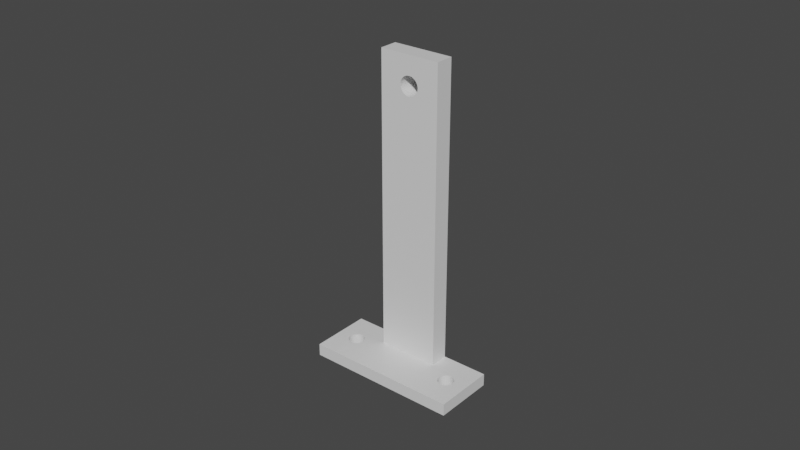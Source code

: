 # Source: camera_mount.blend  (saved by Blender 2.92.15; exported with 4.5.12 LTS)
import bpy
from mathutils import Matrix  # noqa: F401  (used for matrix-valued properties, if any)

bpy.ops.wm.read_factory_settings(use_empty=True)
scene = bpy.context.scene
scene.name = 'Scene'

# ---- collections
col_collection = bpy.data.collections.new('Collection'); scene.collection.children.link(col_collection)
col_cutters = bpy.data.collections.new('Cutters'); scene.collection.children.link(col_cutters)

# ---- materials (node trees are filled in below, after node groups)
mat_material = bpy.data.materials.new('Material')
mat_material.alpha_threshold = 0.0
mat_material.use_transparent_shadow = False
mat_material.line_color = (0.0, 0.0, 0.0, 1.0)

# ---- material node trees
mat_material.use_nodes = True; mat_material.node_tree.nodes.clear()
_N = mat_material.node_tree.nodes; _L = mat_material.node_tree.links
n0 = _N.new('ShaderNodeOutputMaterial'); n0.name = 'Material Output'; n0.location = (300, 300)
n1 = _N.new('ShaderNodeBsdfPrincipled'); n1.name = 'Principled BSDF'; n1.location = (10, 300)
n1.distribution = 'GGX'
n1.subsurface_method = 'BURLEY'
n1.inputs[2].default_value = 0.4
n1.inputs[3].default_value = 1.45
n1.inputs[27].default_value = (0.0, 0.0, 0.0, 1.0)
n1.inputs[28].default_value = 1.0
_L.new(n1.outputs[0], n0.inputs[0])
n0.is_active_output = True

# ---- world
world_world = bpy.data.worlds.new('World'); scene.world = world_world
world_world.use_nodes = True; world_world.node_tree.nodes.clear()
_N = world_world.node_tree.nodes; _L = world_world.node_tree.links
n0 = _N.new('ShaderNodeOutputWorld'); n0.name = 'World Output'; n0.location = (300, 300)
n1 = _N.new('ShaderNodeBackground'); n1.name = 'Background'; n1.location = (10, 300)
n1.inputs[0].default_value = (0.05088, 0.05088, 0.05088, 1.0)
_L.new(n1.outputs[0], n0.inputs[0])
n0.is_active_output = True
world_world.color = (0.05088, 0.05088, 0.05088)
world_world.use_sun_shadow = False
world_world.sun_shadow_jitter_overblur = 0.0

# ---- meshes
me_cube = bpy.data.meshes.new('Cube')
me_cube.from_pydata([(1.0, 1.0, 1.0), (1.0, 1.0, -1.0), (1.0, -1.0, 1.0), (1.0, -1.0, -1.0), (-1.0, 1.0, 1.0), (-1.0, 1.0, -1.0), (-1.0, -1.0, 1.0), (-1.0, -1.0, -1.0), (-1.0, 0.0, -1.0), (1.0, 0.0, 1.0), (-1.0, 0.0, 1.0), (1.0, 0.0, -1.0)], [], [(9, 10, 6, 2), (3, 2, 6, 7), (8, 10, 4, 5), (8, 11, 3, 7), (11, 9, 2, 3), (5, 4, 0, 1), (1, 0, 9, 11), (5, 1, 11, 8), (7, 6, 10, 8), (0, 4, 10, 9)])
_uv = me_cube.uv_layers.new(name='UVMap')
_uv.uv.foreach_set('vector', [0.625, 0.625, 0.875, 0.625, 0.875, 0.75, 0.625, 0.75, 0.375, 0.75, 0.625, 0.75, 0.625, 1.0, 0.375, 1.0, 0.375, 0.125, 0.625, 0.125, 0.625, 0.25, 0.375, 0.25, 0.125, 0.625, 0.375, 0.625, 0.375, 0.75, 0.125, 0.75, 0.375, 0.625, 0.625, 0.625, 0.625, 0.75, 0.375, 0.75, 0.375, 0.25, 0.625, 0.25, 0.625, 0.5, 0.375, 0.5, 0.375, 0.5, 0.625, 0.5, 0.625, 0.625, 0.375, 0.625, 0.125, 0.5, 0.375, 0.5, 0.375, 0.625, 0.125, 0.625, 0.375, 0.0, 0.625, 0.0, 0.625, 0.125, 0.375, 0.125, 0.625, 0.5, 0.875, 0.5, 0.875, 0.625, 0.625, 0.625])
me_cube.materials.append(mat_material)
me_cube.use_remesh_preserve_volume = False
me_cube.use_remesh_preserve_attributes = False
me_cube.use_mirror_vertex_groups = False
me_cube.update()
me_cylinder = bpy.data.meshes.new('Cylinder')
me_cylinder.from_pydata([(0.0, 0.0026, -0.005), (0.0, 0.0026, 0.005), (0.0005072, 0.00255, -0.005), (0.0005072, 0.00255, 0.005), (0.000995, 0.002402, -0.005), (0.000995, 0.002402, 0.005), (0.001444, 0.002162, -0.005), (0.001444, 0.002162, 0.005), (0.001838, 0.001838, -0.005), (0.001838, 0.001838, 0.005), (0.002162, 0.001444, -0.005), (0.002162, 0.001444, 0.005), (0.002402, 0.000995, -0.005), (0.002402, 0.000995, 0.005), (0.00255, 0.0005072, -0.005), (0.00255, 0.0005072, 0.005), (0.0026, 1.963e-10, -0.005), (0.0026, 1.963e-10, 0.005), (0.00255, -0.0005072, -0.005), (0.00255, -0.0005072, 0.005), (0.002402, -0.000995, -0.005), (0.002402, -0.000995, 0.005), (0.002162, -0.001444, -0.005), (0.002162, -0.001444, 0.005), (0.001838, -0.001838, -0.005), (0.001838, -0.001838, 0.005), (0.001444, -0.002162, -0.005), (0.001444, -0.002162, 0.005), (0.000995, -0.002402, -0.005), (0.000995, -0.002402, 0.005), (0.0005072, -0.00255, -0.005), (0.0005072, -0.00255, 0.005), (-8.472e-10, -0.0026, -0.005), (-8.472e-10, -0.0026, 0.005), (-0.0005072, -0.00255, -0.005), (-0.0005072, -0.00255, 0.005), (-0.000995, -0.002402, -0.005), (-0.000995, -0.002402, 0.005), (-0.001444, -0.002162, -0.005), (-0.001444, -0.002162, 0.005), (-0.001838, -0.001838, -0.005), (-0.001838, -0.001838, 0.005), (-0.002162, -0.001444, -0.005), (-0.002162, -0.001444, 0.005), (-0.002402, -0.000995, -0.005), (-0.002402, -0.000995, 0.005), (-0.00255, -0.0005072, -0.005), (-0.00255, -0.0005072, 0.005), (-0.0026, 2.511e-09, -0.005), (-0.0026, 2.511e-09, 0.005), (-0.00255, 0.0005072, -0.005), (-0.00255, 0.0005072, 0.005), (-0.002402, 0.000995, -0.005), (-0.002402, 0.000995, 0.005), (-0.002162, 0.001444, -0.005), (-0.002162, 0.001444, 0.005), (-0.001838, 0.001838, -0.005), (-0.001838, 0.001838, 0.005), (-0.001444, 0.002162, -0.005), (-0.001444, 0.002162, 0.005), (-0.000995, 0.002402, -0.005), (-0.000995, 0.002402, 0.005), (-0.0005072, 0.00255, -0.005), (-0.0005072, 0.00255, 0.005)], [], [(0, 1, 3, 2), (2, 3, 5, 4), (4, 5, 7, 6), (6, 7, 9, 8), (8, 9, 11, 10), (10, 11, 13, 12), (12, 13, 15, 14), (14, 15, 17, 16), (16, 17, 19, 18), (18, 19, 21, 20), (20, 21, 23, 22), (22, 23, 25, 24), (24, 25, 27, 26), (26, 27, 29, 28), (28, 29, 31, 30), (30, 31, 33, 32), (32, 33, 35, 34), (34, 35, 37, 36), (36, 37, 39, 38), (38, 39, 41, 40), (40, 41, 43, 42), (42, 43, 45, 44), (44, 45, 47, 46), (46, 47, 49, 48), (48, 49, 51, 50), (50, 51, 53, 52), (52, 53, 55, 54), (54, 55, 57, 56), (56, 57, 59, 58), (58, 59, 61, 60), (3, 1, 63, 61, 59, 57, 55, 53, 51, 49, 47, 45, 43, 41, 39, 37, 35, 33, 31, 29, 27, 25, 23, 21, 19, 17, 15, 13, 11, 9, 7, 5), (60, 61, 63, 62), (62, 63, 1, 0), (0, 2, 4, 6, 8, 10, 12, 14, 16, 18, 20, 22, 24, 26, 28, 30, 32, 34, 36, 38, 40, 42, 44, 46, 48, 50, 52, 54, 56, 58, 60, 62)])
_uv = me_cylinder.uv_layers.new(name='UVMap')
_uv.uv.foreach_set('vector', [1.0, 0.5, 1.0, 1.0, 0.9688, 1.0, 0.9688, 0.5, 0.9688, 0.5, 0.9688, 1.0, 0.9375, 1.0, 0.9375, 0.5, 0.9375, 0.5, 0.9375, 1.0, 0.9062, 1.0, 0.9062, 0.5, 0.9062, 0.5, 0.9062, 1.0, 0.875, 1.0, 0.875, 0.5, 0.875, 0.5, 0.875, 1.0, 0.8438, 1.0, 0.8438, 0.5, 0.8438, 0.5, 0.8438, 1.0, 0.8125, 1.0, 0.8125, 0.5, 0.8125, 0.5, 0.8125, 1.0, 0.7812, 1.0, 0.7812, 0.5, 0.7812, 0.5, 0.7812, 1.0, 0.75, 1.0, 0.75, 0.5, 0.75, 0.5, 0.75, 1.0, 0.7188, 1.0, 0.7188, 0.5, 0.7188, 0.5, 0.7188, 1.0, 0.6875, 1.0, 0.6875, 0.5, 0.6875, 0.5, 0.6875, 1.0, 0.6562, 1.0, 0.6562, 0.5, 0.6562, 0.5, 0.6562, 1.0, 0.625, 1.0, 0.625, 0.5, 0.625, 0.5, 0.625, 1.0, 0.5938, 1.0, 0.5938, 0.5, 0.5938, 0.5, 0.5938, 1.0, 0.5625, 1.0, 0.5625, 0.5, 0.5625, 0.5, 0.5625, 1.0, 0.5312, 1.0, 0.5312, 0.5, 0.5312, 0.5, 0.5312, 1.0, 0.5, 1.0, 0.5, 0.5, 0.5, 0.5, 0.5, 1.0, 0.4688, 1.0, 0.4688, 0.5, 0.4688, 0.5, 0.4688, 1.0, 0.4375, 1.0, 0.4375, 0.5, 0.4375, 0.5, 0.4375, 1.0, 0.4062, 1.0, 0.4062, 0.5, 0.4062, 0.5, 0.4062, 1.0, 0.375, 1.0, 0.375, 0.5, 0.375, 0.5, 0.375, 1.0, 0.3438, 1.0, 0.3438, 0.5, 0.3438, 0.5, 0.3438, 1.0, 0.3125, 1.0, 0.3125, 0.5, 0.3125, 0.5, 0.3125, 1.0, 0.2812, 1.0, 0.2812, 0.5, 0.2812, 0.5, 0.2812, 1.0, 0.25, 1.0, 0.25, 0.5, 0.25, 0.5, 0.25, 1.0, 0.2188, 1.0, 0.2188, 0.5, 0.2188, 0.5, 0.2188, 1.0, 0.1875, 1.0, 0.1875, 0.5, 0.1875, 0.5, 0.1875, 1.0, 0.1562, 1.0, 0.1562, 0.5, 0.1562, 0.5, 0.1562, 1.0, 0.125, 1.0, 0.125, 0.5, 0.125, 0.5, 0.125, 1.0, 0.09375, 1.0, 0.09375, 0.5, 0.09375, 0.5, 0.09375, 1.0, 0.0625, 1.0, 0.0625, 0.5, 0.2968, 0.4854, 0.25, 0.49, 0.2032, 0.4854, 0.1582, 0.4717, 0.1167, 0.4496, 0.08029, 0.4197, 0.05045, 0.3833, 0.02827, 0.3418, 0.01461, 0.2968, 0.01, 0.25, 0.01461, 0.2032, 0.02827, 0.1582, 0.05045, 0.1167, 0.08029, 0.08029, 0.1167, 0.05045, 0.1582, 0.02827, 0.2032, 0.01461, 0.25, 0.01, 0.2968, 0.01461, 0.3418, 0.02827, 0.3833, 0.05045, 0.4197, 0.08029, 0.4496, 0.1167, 0.4717, 0.1582, 0.4854, 0.2032, 0.49, 0.25, 0.4854, 0.2968, 0.4717, 0.3418, 0.4496, 0.3833, 0.4197, 0.4197, 0.3833, 0.4496, 0.3418, 0.4717, 0.0625, 0.5, 0.0625, 1.0, 0.03125, 1.0, 0.03125, 0.5, 0.03125, 0.5, 0.03125, 1.0, 0.0, 1.0, 0.0, 0.5, 0.75, 0.49, 0.7968, 0.4854, 0.8418, 0.4717, 0.8833, 0.4496, 0.9197, 0.4197, 0.9496, 0.3833, 0.9717, 0.3418, 0.9854, 0.2968, 0.99, 0.25, 0.9854, 0.2032, 0.9717, 0.1582, 0.9496, 0.1167, 0.9197, 0.08029, 0.8833, 0.05045, 0.8418, 0.02827, 0.7968, 0.01461, 0.75, 0.01, 0.7032, 0.01461, 0.6582, 0.02827, 0.6167, 0.05045, 0.5803, 0.08029, 0.5504, 0.1167, 0.5283, 0.1582, 0.5146, 0.2032, 0.51, 0.25, 0.5146, 0.2968, 0.5283, 0.3418, 0.5504, 0.3833, 0.5803, 0.4197, 0.6167, 0.4496, 0.6582, 0.4717, 0.7032, 0.4854])
me_cylinder.use_remesh_fix_poles = True
me_cylinder.use_remesh_preserve_attributes = False
me_cylinder.use_mirror_vertex_groups = False
me_cylinder.update()
me_cylinder_001 = bpy.data.meshes.new('Cylinder.001')
me_cylinder_001.from_pydata([(0.0, 0.0031, -0.005), (0.0, 0.0031, 0.005), (0.0006048, 0.00304, -0.005), (0.0006048, 0.00304, 0.005), (0.001186, 0.002864, -0.005), (0.001186, 0.002864, 0.005), (0.001722, 0.002578, -0.005), (0.001722, 0.002578, 0.005), (0.002192, 0.002192, -0.005), (0.002192, 0.002192, 0.005), (0.002578, 0.001722, -0.005), (0.002578, 0.001722, 0.005), (0.002864, 0.001186, -0.005), (0.002864, 0.001186, 0.005), (0.00304, 0.0006048, -0.005), (0.00304, 0.0006048, 0.005), (0.0031, 2.34e-10, -0.005), (0.0031, 2.34e-10, 0.005), (0.00304, -0.0006048, -0.005), (0.00304, -0.0006048, 0.005), (0.002864, -0.001186, -0.005), (0.002864, -0.001186, 0.005), (0.002578, -0.001722, -0.005), (0.002578, -0.001722, 0.005), (0.002192, -0.002192, -0.005), (0.002192, -0.002192, 0.005), (0.001722, -0.002578, -0.005), (0.001722, -0.002578, 0.005), (0.001186, -0.002864, -0.005), (0.001186, -0.002864, 0.005), (0.0006048, -0.00304, -0.005), (0.0006048, -0.00304, 0.005), (-1.01e-09, -0.0031, -0.005), (-1.01e-09, -0.0031, 0.005), (-0.0006048, -0.00304, -0.005), (-0.0006048, -0.00304, 0.005), (-0.001186, -0.002864, -0.005), (-0.001186, -0.002864, 0.005), (-0.001722, -0.002578, -0.005), (-0.001722, -0.002578, 0.005), (-0.002192, -0.002192, -0.005), (-0.002192, -0.002192, 0.005), (-0.002578, -0.001722, -0.005), (-0.002578, -0.001722, 0.005), (-0.002864, -0.001186, -0.005), (-0.002864, -0.001186, 0.005), (-0.00304, -0.0006048, -0.005), (-0.00304, -0.0006048, 0.005), (-0.0031, 2.993e-09, -0.005), (-0.0031, 2.993e-09, 0.005), (-0.00304, 0.0006048, -0.005), (-0.00304, 0.0006048, 0.005), (-0.002864, 0.001186, -0.005), (-0.002864, 0.001186, 0.005), (-0.002578, 0.001722, -0.005), (-0.002578, 0.001722, 0.005), (-0.002192, 0.002192, -0.005), (-0.002192, 0.002192, 0.005), (-0.001722, 0.002578, -0.005), (-0.001722, 0.002578, 0.005), (-0.001186, 0.002864, -0.005), (-0.001186, 0.002864, 0.005), (-0.0006048, 0.00304, -0.005), (-0.0006048, 0.00304, 0.005)], [], [(0, 1, 3, 2), (2, 3, 5, 4), (4, 5, 7, 6), (6, 7, 9, 8), (8, 9, 11, 10), (10, 11, 13, 12), (12, 13, 15, 14), (14, 15, 17, 16), (16, 17, 19, 18), (18, 19, 21, 20), (20, 21, 23, 22), (22, 23, 25, 24), (24, 25, 27, 26), (26, 27, 29, 28), (28, 29, 31, 30), (30, 31, 33, 32), (32, 33, 35, 34), (34, 35, 37, 36), (36, 37, 39, 38), (38, 39, 41, 40), (40, 41, 43, 42), (42, 43, 45, 44), (44, 45, 47, 46), (46, 47, 49, 48), (48, 49, 51, 50), (50, 51, 53, 52), (52, 53, 55, 54), (54, 55, 57, 56), (56, 57, 59, 58), (58, 59, 61, 60), (3, 1, 63, 61, 59, 57, 55, 53, 51, 49, 47, 45, 43, 41, 39, 37, 35, 33, 31, 29, 27, 25, 23, 21, 19, 17, 15, 13, 11, 9, 7, 5), (60, 61, 63, 62), (62, 63, 1, 0), (0, 2, 4, 6, 8, 10, 12, 14, 16, 18, 20, 22, 24, 26, 28, 30, 32, 34, 36, 38, 40, 42, 44, 46, 48, 50, 52, 54, 56, 58, 60, 62)])
_uv = me_cylinder_001.uv_layers.new(name='UVMap')
_uv.uv.foreach_set('vector', [1.0, 0.5, 1.0, 1.0, 0.9688, 1.0, 0.9688, 0.5, 0.9688, 0.5, 0.9688, 1.0, 0.9375, 1.0, 0.9375, 0.5, 0.9375, 0.5, 0.9375, 1.0, 0.9062, 1.0, 0.9062, 0.5, 0.9062, 0.5, 0.9062, 1.0, 0.875, 1.0, 0.875, 0.5, 0.875, 0.5, 0.875, 1.0, 0.8438, 1.0, 0.8438, 0.5, 0.8438, 0.5, 0.8438, 1.0, 0.8125, 1.0, 0.8125, 0.5, 0.8125, 0.5, 0.8125, 1.0, 0.7812, 1.0, 0.7812, 0.5, 0.7812, 0.5, 0.7812, 1.0, 0.75, 1.0, 0.75, 0.5, 0.75, 0.5, 0.75, 1.0, 0.7188, 1.0, 0.7188, 0.5, 0.7188, 0.5, 0.7188, 1.0, 0.6875, 1.0, 0.6875, 0.5, 0.6875, 0.5, 0.6875, 1.0, 0.6562, 1.0, 0.6562, 0.5, 0.6562, 0.5, 0.6562, 1.0, 0.625, 1.0, 0.625, 0.5, 0.625, 0.5, 0.625, 1.0, 0.5938, 1.0, 0.5938, 0.5, 0.5938, 0.5, 0.5938, 1.0, 0.5625, 1.0, 0.5625, 0.5, 0.5625, 0.5, 0.5625, 1.0, 0.5312, 1.0, 0.5312, 0.5, 0.5312, 0.5, 0.5312, 1.0, 0.5, 1.0, 0.5, 0.5, 0.5, 0.5, 0.5, 1.0, 0.4688, 1.0, 0.4688, 0.5, 0.4688, 0.5, 0.4688, 1.0, 0.4375, 1.0, 0.4375, 0.5, 0.4375, 0.5, 0.4375, 1.0, 0.4062, 1.0, 0.4062, 0.5, 0.4062, 0.5, 0.4062, 1.0, 0.375, 1.0, 0.375, 0.5, 0.375, 0.5, 0.375, 1.0, 0.3438, 1.0, 0.3438, 0.5, 0.3438, 0.5, 0.3438, 1.0, 0.3125, 1.0, 0.3125, 0.5, 0.3125, 0.5, 0.3125, 1.0, 0.2812, 1.0, 0.2812, 0.5, 0.2812, 0.5, 0.2812, 1.0, 0.25, 1.0, 0.25, 0.5, 0.25, 0.5, 0.25, 1.0, 0.2188, 1.0, 0.2188, 0.5, 0.2188, 0.5, 0.2188, 1.0, 0.1875, 1.0, 0.1875, 0.5, 0.1875, 0.5, 0.1875, 1.0, 0.1562, 1.0, 0.1562, 0.5, 0.1562, 0.5, 0.1562, 1.0, 0.125, 1.0, 0.125, 0.5, 0.125, 0.5, 0.125, 1.0, 0.09375, 1.0, 0.09375, 0.5, 0.09375, 0.5, 0.09375, 1.0, 0.0625, 1.0, 0.0625, 0.5, 0.2968, 0.4854, 0.25, 0.49, 0.2032, 0.4854, 0.1582, 0.4717, 0.1167, 0.4496, 0.08029, 0.4197, 0.05045, 0.3833, 0.02827, 0.3418, 0.01461, 0.2968, 0.01, 0.25, 0.01461, 0.2032, 0.02827, 0.1582, 0.05045, 0.1167, 0.08029, 0.08029, 0.1167, 0.05045, 0.1582, 0.02827, 0.2032, 0.01461, 0.25, 0.01, 0.2968, 0.01461, 0.3418, 0.02827, 0.3833, 0.05045, 0.4197, 0.08029, 0.4496, 0.1167, 0.4717, 0.1582, 0.4854, 0.2032, 0.49, 0.25, 0.4854, 0.2968, 0.4717, 0.3418, 0.4496, 0.3833, 0.4197, 0.4197, 0.3833, 0.4496, 0.3418, 0.4717, 0.0625, 0.5, 0.0625, 1.0, 0.03125, 1.0, 0.03125, 0.5, 0.03125, 0.5, 0.03125, 1.0, 0.0, 1.0, 0.0, 0.5, 0.75, 0.49, 0.7968, 0.4854, 0.8418, 0.4717, 0.8833, 0.4496, 0.9197, 0.4197, 0.9496, 0.3833, 0.9717, 0.3418, 0.9854, 0.2968, 0.99, 0.25, 0.9854, 0.2032, 0.9717, 0.1582, 0.9496, 0.1167, 0.9197, 0.08029, 0.8833, 0.05045, 0.8418, 0.02827, 0.7968, 0.01461, 0.75, 0.01, 0.7032, 0.01461, 0.6582, 0.02827, 0.6167, 0.05045, 0.5803, 0.08029, 0.5504, 0.1167, 0.5283, 0.1582, 0.5146, 0.2032, 0.51, 0.25, 0.5146, 0.2968, 0.5283, 0.3418, 0.5504, 0.3833, 0.5803, 0.4197, 0.6167, 0.4496, 0.6582, 0.4717, 0.7032, 0.4854])
me_cylinder_001.use_remesh_fix_poles = True
me_cylinder_001.use_remesh_preserve_attributes = False
me_cylinder_001.use_mirror_vertex_groups = False
me_cylinder_001.update()
me_cube_001 = bpy.data.meshes.new('Cube.001')
me_cube_001.from_pydata([(0.06164, 0.01, 0.002), (0.06164, 0.01, -0.002), (0.06164, -0.01, 0.002), (0.06164, -0.01, -0.002), (-0.03875, 0.01, 0.002), (-0.03875, 0.01, -0.002), (-0.03875, -0.01, 0.002), (-0.03875, -0.01, -0.002), (-0.03875, -9.313e-10, -0.002), (0.06164, 1.863e-09, 0.002), (-0.03875, -9.313e-10, 0.002), (0.06164, 2.794e-09, -0.002)], [], [(9, 10, 6, 2), (3, 2, 6, 7), (8, 10, 4, 5), (8, 11, 3, 7), (11, 9, 2, 3), (5, 4, 0, 1), (1, 0, 9, 11), (5, 1, 11, 8), (7, 6, 10, 8), (0, 4, 10, 9)])
_uv = me_cube_001.uv_layers.new(name='UVMap')
_uv.uv.foreach_set('vector', [0.625, 0.625, 0.875, 0.625, 0.875, 0.75, 0.625, 0.75, 0.375, 0.75, 0.625, 0.75, 0.625, 1.0, 0.375, 1.0, 0.375, 0.125, 0.625, 0.125, 0.625, 0.25, 0.375, 0.25, 0.125, 0.625, 0.375, 0.625, 0.375, 0.75, 0.125, 0.75, 0.375, 0.625, 0.625, 0.625, 0.625, 0.75, 0.375, 0.75, 0.375, 0.25, 0.625, 0.25, 0.625, 0.5, 0.375, 0.5, 0.375, 0.5, 0.625, 0.5, 0.625, 0.625, 0.375, 0.625, 0.125, 0.5, 0.375, 0.5, 0.375, 0.625, 0.125, 0.625, 0.375, 0.0, 0.625, 0.0, 0.625, 0.125, 0.375, 0.125, 0.625, 0.5, 0.875, 0.5, 0.875, 0.625, 0.625, 0.625])
me_cube_001.materials.append(mat_material)
me_cube_001.use_remesh_preserve_volume = False
me_cube_001.use_remesh_preserve_attributes = False
me_cube_001.use_mirror_vertex_groups = False
me_cube_001.update()

# ---- objects
ob_cube = bpy.data.objects.new('Cube', me_cube)
ob_cylinder = bpy.data.objects.new('Cylinder', me_cylinder)
ob_cylinder_001 = bpy.data.objects.new('Cylinder.001', me_cylinder_001)
ob_cube_001 = bpy.data.objects.new('Cube.001', me_cube_001)

# ---- transforms, parenting, visibility, modifiers, constraints
ob_cube.location = (0.0, 0.0, 0.0)
ob_cube.scale = (0.025, 0.01, 0.002)
ob_cube.lock_rotations_4d = False
ob_cube.empty_display_type = 'ARROWS'
ob_cube.lineart.crease_threshold = 0.0
_m = ob_cube.modifiers.new('Boolean', 'BOOLEAN')
_m.object = ob_cylinder
_m.solver = 'FAST'
_m = ob_cube.modifiers.new('Boolean.001', 'BOOLEAN')
_m.object = ob_cube_001
_m.operation = 'UNION'
ob_cylinder.parent = ob_cube
ob_cylinder.matrix_parent_inverse = Matrix(((40.0, -0.0, 0.0, -0.0), (-0.0, 100.0, -0.0, 0.0), (0.0, -0.0, 500.0, -0.0), (-0.0, 0.0, -0.0, 1.0)))
ob_cylinder.location = (0.018, 0.0, 0.0)
ob_cylinder.scale = (1.0, 1.0, 1.0)
ob_cylinder.hide_render = True
ob_cylinder.visible_camera = False
ob_cylinder.visible_diffuse = False
ob_cylinder.visible_glossy = False
ob_cylinder.visible_transmission = False
ob_cylinder.visible_volume_scatter = False
ob_cylinder.display_type = 'WIRE'
ob_cylinder.lineart.crease_threshold = 0.0
_m = ob_cylinder.modifiers.new('Mirror', 'MIRROR')
_m.mirror_object = ob_cube
ob_cylinder_001.parent = ob_cube_001
ob_cylinder_001.matrix_parent_inverse = Matrix(((7.55e-08, -0.0, -1.0, 0.05), (-1.0, -4.371e-08, -7.55e-08, 4.125e-09), (-4.371e-08, 1.0, -3.3e-15, -0.008), (-0.0, -0.0, 0.0, 1.0)))
ob_cylinder_001.location = (-3.994e-10, 0.00785, 0.07957)
ob_cylinder_001.rotation_euler = (1.571, 1.955e-09, 1.729e-08)
ob_cylinder_001.hide_render = True
ob_cylinder_001.visible_camera = False
ob_cylinder_001.visible_diffuse = False
ob_cylinder_001.visible_glossy = False
ob_cylinder_001.visible_transmission = False
ob_cylinder_001.visible_volume_scatter = False
ob_cylinder_001.display_type = 'WIRE'
ob_cylinder_001.lineart.crease_threshold = 0.0
ob_cube_001.parent = ob_cube
ob_cube_001.matrix_parent_inverse = Matrix(((40.0, -0.0, 0.0, -0.0), (-0.0, 100.0, -0.0, 0.0), (0.0, -0.0, 500.0, -0.0), (-0.0, 0.0, -0.0, 1.0)))
ob_cube_001.location = (0.0, 0.006883, 0.061)
ob_cube_001.rotation_euler = (-1.571, 1.571, 0.0)
ob_cube_001.scale = (1.0, 1.0, 1.5)
ob_cube_001.lock_rotations_4d = False
ob_cube_001.empty_display_type = 'ARROWS'
ob_cube_001.hide_render = True
ob_cube_001.visible_camera = False
ob_cube_001.visible_diffuse = False
ob_cube_001.visible_glossy = False
ob_cube_001.visible_transmission = False
ob_cube_001.visible_volume_scatter = False
ob_cube_001.display_type = 'WIRE'
ob_cube_001.lineart.crease_threshold = 0.0
_m = ob_cube_001.modifiers.new('Boolean', 'BOOLEAN')
_m.object = ob_cylinder_001
_m.solver = 'FAST'

# ---- collection membership
col_collection.objects.link(ob_cube)
col_cutters.objects.link(ob_cylinder)
col_cutters.objects.link(ob_cylinder_001)
col_cutters.objects.link(ob_cube_001)
def _layer_coll(name, lc=None):
    lc = lc or bpy.context.view_layer.layer_collection
    for c in lc.children:
        if c.name == name: return c
        r = _layer_coll(name, c)
        if r: return r
_layer_coll('Cutters').exclude = True

# ---- scene / render settings (as saved in the file)
scene.frame_start = 1; scene.frame_end = 250; scene.frame_set(1)
scene.render.engine = 'BLENDER_EEVEE_NEXT'
scene.cycles.use_denoising = False
scene.cycles.samples = 128
scene.cycles.sampling_pattern = 'TABULATED_SOBOL'
scene.cycles.use_adaptive_sampling = False
scene.cycles.use_light_tree = False
scene.view_settings.view_transform = 'Filmic'
bpy.context.view_layer.update()

# ---- added for rendering (the .blend has no active camera and no usable light): camera, sun
cam_auto = bpy.data.cameras.new('AutoCamera')
cam_auto.lens = 50.0
cam_auto.sensor_width = 36.0
cam_auto.clip_end = 1000.0
ob_auto_camera = bpy.data.objects.new('AutoCamera', cam_auto)
scene.collection.objects.link(ob_auto_camera)
ob_auto_camera.location = (0.185045, -0.222054, 0.19691)
ob_auto_camera.rotation_euler = (1.09748, -7.21219e-08, 0.694738)
scene.camera = ob_auto_camera
light_auto_sun = bpy.data.lights.new('AutoSun', 'SUN')
light_auto_sun.energy = 3.0
light_auto_sun.angle = 0.0523599
ob_auto_sun = bpy.data.objects.new('AutoSun', light_auto_sun)
scene.collection.objects.link(ob_auto_sun)
ob_auto_sun.rotation_euler = (0.872665, 0.174533, 0.523599)
bpy.context.view_layer.update()
